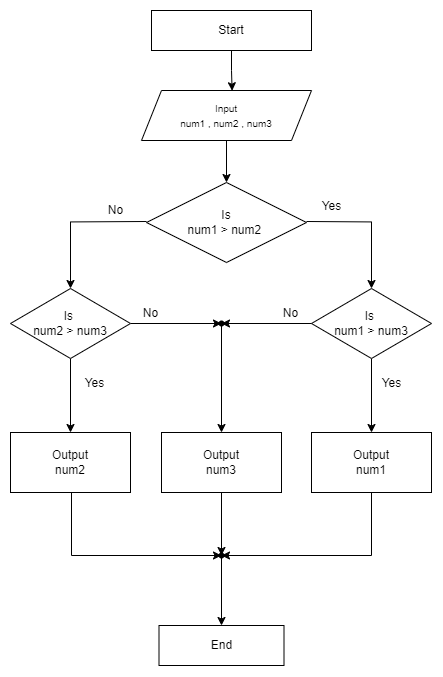

The diagram above was exported from draw.io. Its source (the exported page's mxGraphModel, read from the mxfile embedded in the PNG):
<mxGraphModel dx="2049" dy="1071" grid="1" gridSize="10" guides="1" tooltips="1" connect="1" arrows="1" fold="1" page="1" pageScale="1" pageWidth="850" pageHeight="1100" math="0" shadow="0">
  <root>
    <mxCell id="0" />
    <mxCell id="1" parent="0" />
    <mxCell id="Fu45nAlyB5TS3Qrwe35T-10" style="edgeStyle=orthogonalEdgeStyle;rounded=0;orthogonalLoop=1;jettySize=auto;html=1;entryX=0.533;entryY=0.005;entryDx=0;entryDy=0;entryPerimeter=0;" edge="1" parent="1" source="Fu45nAlyB5TS3Qrwe35T-1" target="Fu45nAlyB5TS3Qrwe35T-2">
      <mxGeometry relative="1" as="geometry" />
    </mxCell>
    <mxCell id="Fu45nAlyB5TS3Qrwe35T-1" value="Start" style="rounded=0;whiteSpace=wrap;html=1;" vertex="1" parent="1">
      <mxGeometry x="220" y="80" width="160" height="40" as="geometry" />
    </mxCell>
    <mxCell id="Fu45nAlyB5TS3Qrwe35T-9" style="edgeStyle=orthogonalEdgeStyle;rounded=0;orthogonalLoop=1;jettySize=auto;html=1;entryX=0.5;entryY=0;entryDx=0;entryDy=0;" edge="1" parent="1" source="Fu45nAlyB5TS3Qrwe35T-2" target="Fu45nAlyB5TS3Qrwe35T-3">
      <mxGeometry relative="1" as="geometry" />
    </mxCell>
    <mxCell id="Fu45nAlyB5TS3Qrwe35T-2" value="&lt;font style=&quot;font-size: 10px; font-family: Helvetica, Bangla1085, sans-serif;&quot;&gt;Input &lt;br&gt;num1 , num2 , num3&lt;/font&gt;" style="shape=parallelogram;perimeter=parallelogramPerimeter;whiteSpace=wrap;html=1;fixedSize=1;" vertex="1" parent="1">
      <mxGeometry x="210" y="160" width="170" height="50" as="geometry" />
    </mxCell>
    <mxCell id="Fu45nAlyB5TS3Qrwe35T-6" style="edgeStyle=orthogonalEdgeStyle;rounded=0;orthogonalLoop=1;jettySize=auto;html=1;entryX=0.5;entryY=0;entryDx=0;entryDy=0;" edge="1" parent="1" target="Fu45nAlyB5TS3Qrwe35T-4">
      <mxGeometry relative="1" as="geometry">
        <mxPoint x="215" y="291" as="sourcePoint" />
      </mxGeometry>
    </mxCell>
    <mxCell id="Fu45nAlyB5TS3Qrwe35T-11" style="edgeStyle=orthogonalEdgeStyle;rounded=0;orthogonalLoop=1;jettySize=auto;html=1;entryX=0.5;entryY=0;entryDx=0;entryDy=0;" edge="1" parent="1" target="Fu45nAlyB5TS3Qrwe35T-5">
      <mxGeometry relative="1" as="geometry">
        <mxPoint x="375" y="291" as="sourcePoint" />
      </mxGeometry>
    </mxCell>
    <mxCell id="Fu45nAlyB5TS3Qrwe35T-3" value="Is&lt;br&gt;num1 &amp;gt; num2&amp;nbsp;" style="rhombus;whiteSpace=wrap;html=1;" vertex="1" parent="1">
      <mxGeometry x="215" y="252" width="160" height="80" as="geometry" />
    </mxCell>
    <mxCell id="Fu45nAlyB5TS3Qrwe35T-13" style="edgeStyle=orthogonalEdgeStyle;rounded=0;orthogonalLoop=1;jettySize=auto;html=1;entryX=0.636;entryY=0.71;entryDx=0;entryDy=0;entryPerimeter=0;" edge="1" parent="1" source="Fu45nAlyB5TS3Qrwe35T-4" target="Fu45nAlyB5TS3Qrwe35T-12">
      <mxGeometry relative="1" as="geometry" />
    </mxCell>
    <mxCell id="Fu45nAlyB5TS3Qrwe35T-17" style="edgeStyle=orthogonalEdgeStyle;rounded=0;orthogonalLoop=1;jettySize=auto;html=1;entryX=0.5;entryY=0;entryDx=0;entryDy=0;" edge="1" parent="1" source="Fu45nAlyB5TS3Qrwe35T-4" target="Fu45nAlyB5TS3Qrwe35T-16">
      <mxGeometry relative="1" as="geometry" />
    </mxCell>
    <mxCell id="Fu45nAlyB5TS3Qrwe35T-4" value="Is&amp;nbsp;&lt;br&gt;num2 &amp;gt; num3" style="rhombus;whiteSpace=wrap;html=1;" vertex="1" parent="1">
      <mxGeometry x="79" y="358" width="120" height="70" as="geometry" />
    </mxCell>
    <mxCell id="Fu45nAlyB5TS3Qrwe35T-21" style="edgeStyle=orthogonalEdgeStyle;rounded=0;orthogonalLoop=1;jettySize=auto;html=1;entryX=0.5;entryY=0;entryDx=0;entryDy=0;" edge="1" parent="1" source="Fu45nAlyB5TS3Qrwe35T-5" target="Fu45nAlyB5TS3Qrwe35T-20">
      <mxGeometry relative="1" as="geometry" />
    </mxCell>
    <mxCell id="Fu45nAlyB5TS3Qrwe35T-5" value="Is&amp;nbsp;&lt;br&gt;num1 &amp;gt; num3" style="rhombus;whiteSpace=wrap;html=1;" vertex="1" parent="1">
      <mxGeometry x="380" y="358" width="120" height="70" as="geometry" />
    </mxCell>
    <mxCell id="Fu45nAlyB5TS3Qrwe35T-19" style="edgeStyle=orthogonalEdgeStyle;rounded=0;orthogonalLoop=1;jettySize=auto;html=1;entryX=0.5;entryY=0;entryDx=0;entryDy=0;" edge="1" parent="1" source="Fu45nAlyB5TS3Qrwe35T-12" target="Fu45nAlyB5TS3Qrwe35T-18">
      <mxGeometry relative="1" as="geometry" />
    </mxCell>
    <mxCell id="Fu45nAlyB5TS3Qrwe35T-15" style="edgeStyle=orthogonalEdgeStyle;rounded=0;orthogonalLoop=1;jettySize=auto;html=1;entryX=0.464;entryY=0.986;entryDx=0;entryDy=0;entryPerimeter=0;" edge="1" parent="1" source="Fu45nAlyB5TS3Qrwe35T-12" target="Fu45nAlyB5TS3Qrwe35T-12">
      <mxGeometry relative="1" as="geometry" />
    </mxCell>
    <mxCell id="Fu45nAlyB5TS3Qrwe35T-36" style="edgeStyle=orthogonalEdgeStyle;rounded=0;orthogonalLoop=1;jettySize=auto;html=1;" edge="1" parent="1" source="Fu45nAlyB5TS3Qrwe35T-16" target="Fu45nAlyB5TS3Qrwe35T-23">
      <mxGeometry relative="1" as="geometry">
        <Array as="points">
          <mxPoint x="140" y="625" />
        </Array>
      </mxGeometry>
    </mxCell>
    <mxCell id="Fu45nAlyB5TS3Qrwe35T-16" value="Output &lt;br&gt;num2" style="whiteSpace=wrap;html=1;" vertex="1" parent="1">
      <mxGeometry x="79" y="502" width="120" height="60" as="geometry" />
    </mxCell>
    <mxCell id="Fu45nAlyB5TS3Qrwe35T-25" style="edgeStyle=orthogonalEdgeStyle;rounded=0;orthogonalLoop=1;jettySize=auto;html=1;entryX=0.033;entryY=0.426;entryDx=0;entryDy=0;entryPerimeter=0;" edge="1" parent="1" source="Fu45nAlyB5TS3Qrwe35T-18" target="Fu45nAlyB5TS3Qrwe35T-23">
      <mxGeometry relative="1" as="geometry" />
    </mxCell>
    <mxCell id="Fu45nAlyB5TS3Qrwe35T-18" value="Output &lt;br&gt;num3" style="whiteSpace=wrap;html=1;" vertex="1" parent="1">
      <mxGeometry x="230" y="502" width="120" height="60" as="geometry" />
    </mxCell>
    <mxCell id="Fu45nAlyB5TS3Qrwe35T-38" style="edgeStyle=orthogonalEdgeStyle;rounded=0;orthogonalLoop=1;jettySize=auto;html=1;" edge="1" parent="1" source="Fu45nAlyB5TS3Qrwe35T-20" target="Fu45nAlyB5TS3Qrwe35T-23">
      <mxGeometry relative="1" as="geometry">
        <mxPoint x="310" y="621" as="targetPoint" />
        <Array as="points">
          <mxPoint x="440" y="625" />
        </Array>
      </mxGeometry>
    </mxCell>
    <mxCell id="Fu45nAlyB5TS3Qrwe35T-20" value="Output &lt;br&gt;num1" style="whiteSpace=wrap;html=1;" vertex="1" parent="1">
      <mxGeometry x="380" y="502" width="120" height="60" as="geometry" />
    </mxCell>
    <mxCell id="Fu45nAlyB5TS3Qrwe35T-22" value="" style="edgeStyle=orthogonalEdgeStyle;rounded=0;orthogonalLoop=1;jettySize=auto;html=1;" edge="1" parent="1" source="Fu45nAlyB5TS3Qrwe35T-5" target="Fu45nAlyB5TS3Qrwe35T-12">
      <mxGeometry relative="1" as="geometry">
        <mxPoint x="280" y="425.9999999999999" as="targetPoint" />
        <mxPoint x="400" y="426" as="sourcePoint" />
      </mxGeometry>
    </mxCell>
    <mxCell id="Fu45nAlyB5TS3Qrwe35T-12" value="" style="shape=waypoint;sketch=0;size=6;pointerEvents=1;points=[];fillColor=none;resizable=0;rotatable=0;perimeter=centerPerimeter;snapToPoint=1;" vertex="1" parent="1">
      <mxGeometry x="280" y="383" width="20" height="20" as="geometry" />
    </mxCell>
    <mxCell id="Fu45nAlyB5TS3Qrwe35T-29" style="edgeStyle=orthogonalEdgeStyle;rounded=0;orthogonalLoop=1;jettySize=auto;html=1;entryX=0.5;entryY=0;entryDx=0;entryDy=0;" edge="1" parent="1" source="Fu45nAlyB5TS3Qrwe35T-23" target="Fu45nAlyB5TS3Qrwe35T-28">
      <mxGeometry relative="1" as="geometry" />
    </mxCell>
    <mxCell id="Fu45nAlyB5TS3Qrwe35T-23" value="" style="shape=waypoint;sketch=0;size=6;pointerEvents=1;points=[];fillColor=none;resizable=0;rotatable=0;perimeter=centerPerimeter;snapToPoint=1;" vertex="1" parent="1">
      <mxGeometry x="280" y="615" width="20" height="20" as="geometry" />
    </mxCell>
    <mxCell id="Fu45nAlyB5TS3Qrwe35T-28" value="End" style="rounded=0;whiteSpace=wrap;html=1;" vertex="1" parent="1">
      <mxGeometry x="227.5" y="695" width="125" height="40" as="geometry" />
    </mxCell>
    <mxCell id="Fu45nAlyB5TS3Qrwe35T-30" value="No" style="text;html=1;align=center;verticalAlign=middle;resizable=0;points=[];autosize=1;strokeColor=none;fillColor=none;" vertex="1" parent="1">
      <mxGeometry x="164" y="265" width="40" height="30" as="geometry" />
    </mxCell>
    <mxCell id="Fu45nAlyB5TS3Qrwe35T-31" value="No" style="text;html=1;align=center;verticalAlign=middle;resizable=0;points=[];autosize=1;strokeColor=none;fillColor=none;" vertex="1" parent="1">
      <mxGeometry x="199" y="368" width="40" height="30" as="geometry" />
    </mxCell>
    <mxCell id="Fu45nAlyB5TS3Qrwe35T-32" value="No" style="text;html=1;align=center;verticalAlign=middle;resizable=0;points=[];autosize=1;strokeColor=none;fillColor=none;" vertex="1" parent="1">
      <mxGeometry x="339" y="368" width="40" height="30" as="geometry" />
    </mxCell>
    <mxCell id="Fu45nAlyB5TS3Qrwe35T-33" value="Yes" style="text;html=1;align=center;verticalAlign=middle;resizable=0;points=[];autosize=1;strokeColor=none;fillColor=none;" vertex="1" parent="1">
      <mxGeometry x="380" y="261" width="40" height="30" as="geometry" />
    </mxCell>
    <mxCell id="Fu45nAlyB5TS3Qrwe35T-34" value="Yes" style="text;html=1;align=center;verticalAlign=middle;resizable=0;points=[];autosize=1;strokeColor=none;fillColor=none;" vertex="1" parent="1">
      <mxGeometry x="440" y="438" width="40" height="30" as="geometry" />
    </mxCell>
    <mxCell id="Fu45nAlyB5TS3Qrwe35T-35" value="Yes" style="text;html=1;align=center;verticalAlign=middle;resizable=0;points=[];autosize=1;strokeColor=none;fillColor=none;" vertex="1" parent="1">
      <mxGeometry x="143" y="438" width="40" height="30" as="geometry" />
    </mxCell>
  </root>
</mxGraphModel>